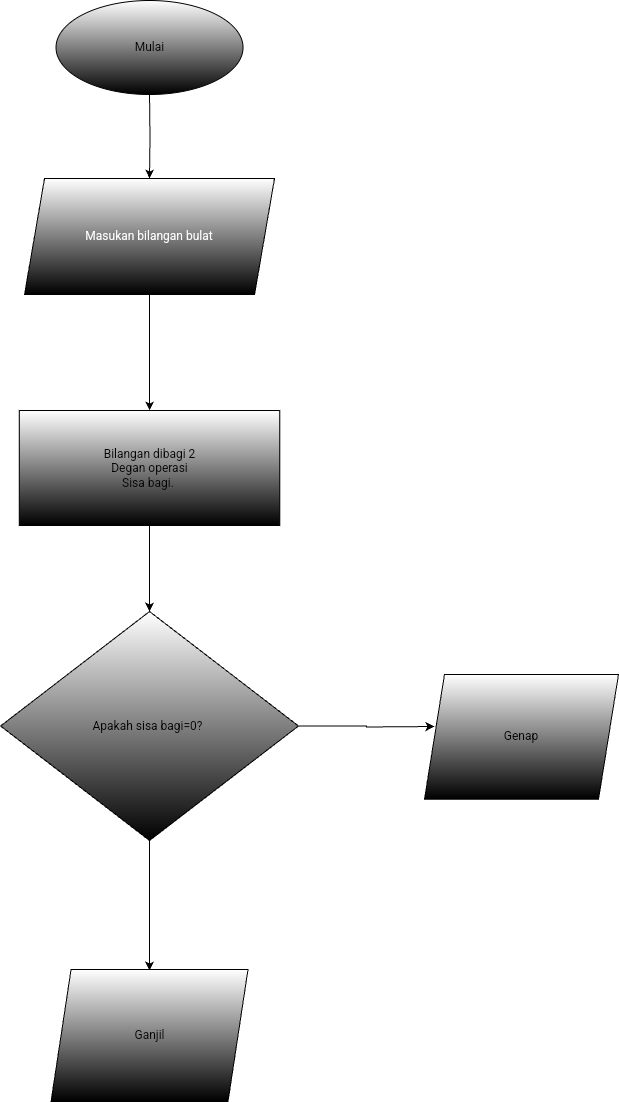

The diagram above was exported from draw.io. Its source (the exported page's mxGraphModel, read from the mxfile embedded in the PNG):
<mxGraphModel dx="326" dy="1657" grid="0" gridSize="10" guides="1" tooltips="1" connect="1" arrows="1" fold="1" page="1" pageScale="1" pageWidth="827" pageHeight="1169" background="#ffffff" math="0" shadow="0">
  <root>
    <mxCell id="0" />
    <mxCell id="1" parent="0" />
    <mxCell id="MgnAwUvojBmvH0gtJC_B-1" style="edgeStyle=orthogonalEdgeStyle;rounded=0;orthogonalLoop=1;jettySize=auto;html=1;labelBackgroundColor=none;fontColor=#000000;" parent="1" target="YnnqDPtzkyMtV6Bk4nHW-2" edge="1">
      <mxGeometry relative="1" as="geometry">
        <mxPoint x="246.02999999999997" y="-1003" as="sourcePoint" />
      </mxGeometry>
    </mxCell>
    <mxCell id="MgnAwUvojBmvH0gtJC_B-13" style="edgeStyle=orthogonalEdgeStyle;rounded=0;orthogonalLoop=1;jettySize=auto;html=1;fontFamily=Helvetica;fontSize=12;fontColor=default;" parent="1" source="g7r85jQOMoN4Oxm8FhJb-2" edge="1">
      <mxGeometry relative="1" as="geometry">
        <mxPoint x="246" y="-127" as="targetPoint" />
      </mxGeometry>
    </mxCell>
    <mxCell id="555kM0DxoTcxUlXtIkQ9-1" value="" style="edgeStyle=orthogonalEdgeStyle;rounded=0;orthogonalLoop=1;jettySize=auto;html=1;" parent="1" source="YnnqDPtzkyMtV6Bk4nHW-2" target="YnnqDPtzkyMtV6Bk4nHW-4" edge="1">
      <mxGeometry relative="1" as="geometry" />
    </mxCell>
    <mxCell id="YnnqDPtzkyMtV6Bk4nHW-2" value="&lt;font color=&quot;#ffffff&quot;&gt;Masukan bilangan bulat&lt;/font&gt;" style="shape=parallelogram;perimeter=parallelogramPerimeter;whiteSpace=wrap;html=1;fixedSize=1;fillColor=default;fillStyle=auto;gradientColor=default;strokeColor=default;" parent="1" vertex="1">
      <mxGeometry x="121.03" y="-919" width="250" height="116" as="geometry" />
    </mxCell>
    <mxCell id="MgnAwUvojBmvH0gtJC_B-10" style="edgeStyle=orthogonalEdgeStyle;rounded=0;orthogonalLoop=1;jettySize=auto;html=1;entryX=0.5;entryY=0;entryDx=0;entryDy=0;fontFamily=Helvetica;fontSize=12;fontColor=default;" parent="1" source="YnnqDPtzkyMtV6Bk4nHW-4" target="g7r85jQOMoN4Oxm8FhJb-2" edge="1">
      <mxGeometry relative="1" as="geometry" />
    </mxCell>
    <mxCell id="YnnqDPtzkyMtV6Bk4nHW-4" value="Bilangan dibagi 2&lt;div&gt;Degan operasi&lt;/div&gt;&lt;div&gt;Sisa bagi.&amp;nbsp;&lt;/div&gt;" style="whiteSpace=wrap;html=1;gradientColor=default;movable=0;resizable=0;rotatable=0;deletable=0;editable=0;locked=1;connectable=0;" parent="1" vertex="1">
      <mxGeometry x="115.78" y="-687" width="260.5" height="115" as="geometry" />
    </mxCell>
    <mxCell id="MgnAwUvojBmvH0gtJC_B-12" value="Ganjil" style="shape=parallelogram;perimeter=parallelogramPerimeter;whiteSpace=wrap;html=1;fixedSize=1;strokeColor=default;align=center;verticalAlign=middle;fontFamily=Helvetica;fontSize=12;fontColor=default;fillColor=default;gradientColor=default;" parent="1" vertex="1">
      <mxGeometry x="147.56" y="-128" width="196.94" height="132" as="geometry" />
    </mxCell>
    <mxCell id="MgnAwUvojBmvH0gtJC_B-22" style="edgeStyle=orthogonalEdgeStyle;rounded=0;orthogonalLoop=1;jettySize=auto;html=1;" parent="1" source="g7r85jQOMoN4Oxm8FhJb-2" edge="1">
      <mxGeometry relative="1" as="geometry">
        <mxPoint x="531" y="-371" as="targetPoint" />
      </mxGeometry>
    </mxCell>
    <mxCell id="g7r85jQOMoN4Oxm8FhJb-2" value="Apakah sisa bagi=0?&amp;nbsp;" style="rhombus;whiteSpace=wrap;html=1;gradientColor=default;" parent="1" vertex="1">
      <mxGeometry x="97.06" y="-486" width="297.94" height="229" as="geometry" />
    </mxCell>
    <mxCell id="MgnAwUvojBmvH0gtJC_B-18" value="Genap" style="shape=parallelogram;perimeter=parallelogramPerimeter;whiteSpace=wrap;html=1;fixedSize=1;gradientColor=default;" parent="1" vertex="1">
      <mxGeometry x="521" y="-423" width="194" height="124.75" as="geometry" />
    </mxCell>
    <mxCell id="wZ4hXaptDTvif4JOnBLv-1" value="Mulai" style="ellipse;whiteSpace=wrap;html=1;gradientColor=default;" parent="1" vertex="1">
      <mxGeometry x="152.53" y="-1097" width="187" height="94" as="geometry" />
    </mxCell>
  </root>
</mxGraphModel>